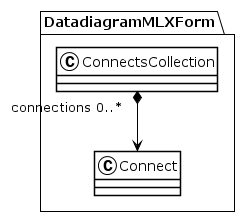

The diagram above was rendered by PlantUML. Its source (embedded in the PNG):
@startuml
!theme plain
package DatadiagramMLXForm {
class ConnectsCollection {
}
ConnectsCollection "connections 0..*" *--> Connect
class Connect {
}
}
@enduml